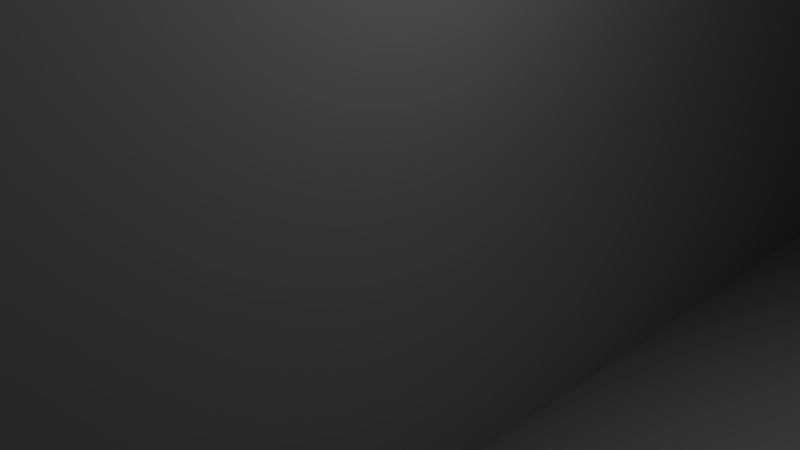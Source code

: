 # Source: plane.blend  (saved by Blender 2.76.0; exported with 4.5.12 LTS)
import bpy
from mathutils import Matrix  # noqa: F401  (used for matrix-valued properties, if any)

bpy.ops.wm.read_factory_settings(use_empty=True)
scene = bpy.context.scene
scene.name = 'Scene'

# ---- collections
col_collection_1 = bpy.data.collections.new('Collection 1'); scene.collection.children.link(col_collection_1)

# ---- materials (node trees are filled in below, after node groups)
mat_material_001 = bpy.data.materials.new('Material.001')
mat_material_001.alpha_threshold = 0.0
mat_material_001.use_transparent_shadow = False
mat_material_001.diffuse_color = (0.64, 0.64, 0.64, 1.0)
mat_material_001.specular_color = (0.5, 0.5, 0.5)
mat_material_001.roughness = 0.5
mat_material_001.specular_intensity = 1.0

# ---- material node trees

# ---- world
world_world = bpy.data.worlds.new('World'); scene.world = world_world
world_world.color = (0.05088, 0.05088, 0.05088)
world_world.use_sun_shadow = False
world_world.sun_shadow_jitter_overblur = 0.0
world_world.cycles.sampling_method = 'MANUAL'
world_world.cycles.sample_map_resolution = 256

# ---- cameras
cam_camera = bpy.data.cameras.new('Camera')
cam_camera.clip_end = 100.0
cam_camera.lens = 35.0
cam_camera.sensor_width = 32.0
cam_camera.sensor_height = 18.0
cam_camera.ortho_scale = 7.314
cam_camera.dof.focus_distance = 0.0
cam_camera.dof.aperture_fstop = 128.0

# ---- lights
light_lamp = bpy.data.lights.new('Lamp', 'POINT')
light_lamp.transmission_factor = 0.0
light_lamp.cutoff_distance = 30.0
light_lamp.energy = 100.0
light_lamp.shadow_buffer_clip_start = 1.001
light_lamp.shadow_soft_size = 0.1
light_lamp.shadow_maximum_resolution = 0.006
light_lamp.use_absolute_resolution = True
light_lamp.cycles.use_multiple_importance_sampling = False

# ---- meshes
me_cube_cube_001 = bpy.data.meshes.new('Cube_Cube.001')
me_cube_cube_001.from_pydata([(-2.77, -0.0647, 0.0), (0.8325, -0.1453, 0.0), (0.5884, 0.08858, -0.5541), (0.54, 0.4953, -4.682e-09), (-0.8285, -0.06498, -1.484), (0.6361, -0.0647, -1.675), (-0.5421, 0.1135, -0.5437), (-0.2111, -0.06484, -1.638), (0.08668, 0.1011, -0.5489), (-0.619, 0.4251, 0.0), (0.9135, 0.2153, 0.0), (0.8501, 0.01194, -0.2771), (0.9954, 0.03499, 0.0), (0.7509, 0.1519, -0.2771)], [], [(2, 11, 5), (0, 1, 12, 10, 3, 9), (9, 3, 6), (6, 4, 0), (6, 8, 7, 4), (6, 3, 8), (7, 8, 2, 5), (2, 8, 3), (6, 0, 9), (3, 10, 13, 2), (11, 1, 0), (11, 0, 4, 7, 5), (12, 1, 11, 13), (2, 13, 11), (10, 12, 13)])
_k = set([(0, 4), (2, 3), (2, 5), (3, 6), (4, 6), (4, 7), (5, 7)])
me_cube_cube_001.attributes.new('sharp_edge', 'BOOLEAN', 'EDGE').data.foreach_set('value', [ (min(e.vertices), max(e.vertices)) in _k for e in me_cube_cube_001.edges])
_uv = me_cube_cube_001.uv_layers.new(name='UVMap')
_uv.uv.foreach_set('vector', [0.5, 0.25, 0.0, 0.0, 1.0, 1.0, 0.0, 0.0, 1.0, 1.0, 1.0, 0.75, 1.0, 0.5, 1.0, 0.0, 0.5, 0.0, 0.0, 0.0, 1.0, 0.0, 0.0, 0.0, 0.0, 0.0, 0.5, 0.0, 1.0, 0.0, 0.0, 0.0, 0.0, 0.0, 0.0, 0.0, 0.0, 0.0, 0.0, 0.0, 1.0, 0.0, 0.0, 0.0, 0.0, 0.0, 0.0, 0.0, 1.0, 1.0, 0.0, 0.5, 0.0, 0.0, 1.0, 0.0, 1.0, 0.5, 1.0, 0.0, 0.5, 0.0, 0.0, 0.0, 1.0, 0.5, 1.0, 0.5, 0.5, 0.25, 0.0, 0.0, 0.0, 0.0, 0.0, 0.0, 0.0, 0.0, 0.0, 0.0, 0.0, 0.0, 0.5, 0.0, 0.0, 0.0, 0.0, 0.5, 0.0, 0.0, 1.0, 1.0, 0.0, 0.0, 0.0, 0.0, 0.5, 0.25, 0.0, 0.0, 0.5, 0.25, 1.0, 0.5, 1.0, 0.75, 0.0, 0.0])
me_cube_cube_001.materials.append(mat_material_001)
me_cube_cube_001.use_remesh_preserve_volume = False
me_cube_cube_001.use_remesh_preserve_attributes = False
me_cube_cube_001.use_mirror_vertex_groups = False
me_cube_cube_001.update()
me_cube_cube_001.normals_split_custom_set([tuple(v) for v in zip(*[iter([0.3839, 0.9169, -0.1091, 0.3839, 0.9169, -0.1091, 0.3839, 0.9169, -0.1091, 3.383e-10, 2.472e-09, 1.0, 3.383e-10, 2.472e-09, 1.0, 3.383e-10, 2.472e-09, 1.0, 3.383e-10, 2.472e-09, 1.0, 3.383e-10, 2.472e-09, 1.0, 3.383e-10, 2.472e-09, 1.0, -0.05232, 0.8632, -0.5021, -0.05232, 0.8632, -0.5021, -0.05232, 0.8632, -0.5021, -0.1154, 0.9817, -0.1512, -0.1154, 0.9817, -0.1512, -0.1154, 0.9817, -0.1512, -0.01115, 0.9864, -0.1642, -0.01115, 0.9864, -0.1642, -0.01115, 0.9864, -0.1642, -0.01115, 0.9864, -0.1642, 0.01112, 0.8078, -0.5894, 0.01112, 0.8078, -0.5894, 0.01112, 0.8078, -0.5894, 0.004535, 0.9896, -0.1435, 0.004535, 0.9896, -0.1435, 0.004535, 0.9896, -0.1435, 0.004535, 0.9896, -0.1435, 0.01389, 0.8066, -0.5909, 0.01389, 0.8066, -0.5909, 0.01389, 0.8066, -0.5909, -0.1912, 0.8397, -0.5082, -0.1912, 0.8397, -0.5082, -0.1912, 0.8397, -0.5082, 0.5289, 0.7055, -0.4717, 0.5289, 0.7055, -0.4717, 0.5289, 0.7055, -0.4717, 0.5289, 0.7055, -0.4717, -0.01945, -0.869, -0.4945, -0.01945, -0.869, -0.4945, -0.01945, -0.869, -0.4945, 0.01831, -0.9991, 0.03723, 0.01831, -0.9991, 0.03723, 0.01831, -0.9991, 0.03723, 0.01831, -0.9991, 0.03723, 0.01831, -0.9991, 0.03723, 0.878, -0.1745, -0.4457, 0.878, -0.1745, -0.4457, 0.878, -0.1745, -0.4457, 0.878, -0.1745, -0.4457, 0.6963, 0.4933, -0.5213, 0.6963, 0.4933, -0.5213, 0.6963, 0.4933, -0.5213, 0.7708, 0.35, -0.5323, 0.7708, 0.35, -0.5323, 0.7708, 0.35, -0.5323])] * 3)])

# ---- objects
ob_cube_cube_001 = bpy.data.objects.new('Cube_Cube.001', me_cube_cube_001)
ob_lamp = bpy.data.objects.new('Lamp', light_lamp)
ob_camera = bpy.data.objects.new('Camera', cam_camera)

# ---- transforms, parenting, visibility, modifiers, constraints
ob_cube_cube_001.location = (0.0, 2.463, 0.3465)
ob_cube_cube_001.rotation_euler = (1.571, -0.0, 1.571)
ob_cube_cube_001.scale = (36.4, 36.4, 36.4)
ob_cube_cube_001.lineart.crease_threshold = 0.0
_m = ob_cube_cube_001.modifiers.new('Mirror', 'MIRROR')
_m.use_axis = (False, False, True)
_m.use_clip = True
_m.merge_threshold = 0.0184
ob_lamp.location = (4.076, 1.005, 6.25)
ob_lamp.rotation_euler = (0.6503, 0.05522, 1.866)
ob_lamp.lock_rotations_4d = False
ob_lamp.empty_display_type = 'ARROWS'
ob_lamp.color = (0.0, 0.0, 0.0, 0.0)
ob_lamp.lineart.crease_threshold = 0.0
ob_camera.location = (7.481, -6.508, 5.69)
ob_camera.rotation_euler = (1.109, 0.01082, 0.8149)
ob_camera.lock_rotations_4d = False
ob_camera.empty_display_type = 'ARROWS'
ob_camera.color = (0.0, 0.0, 0.0, 0.0)
ob_camera.display_type = 'WIRE'
ob_camera.lineart.crease_threshold = 0.0

# ---- collection membership
col_collection_1.objects.link(ob_cube_cube_001)
col_collection_1.objects.link(ob_lamp)
col_collection_1.objects.link(ob_camera)

# ---- scene / render settings (as saved in the file)
scene.camera = ob_camera
scene.frame_start = 1; scene.frame_end = 250; scene.frame_set(1)
scene.render.engine = 'BLENDER_EEVEE_NEXT'
scene.render.resolution_percentage = 50
scene.render.dither_intensity = 0.0
scene.cycles.use_denoising = False
scene.cycles.samples = 10
scene.cycles.sampling_pattern = 'TABULATED_SOBOL'
scene.cycles.light_sampling_threshold = 0.0
scene.cycles.use_adaptive_sampling = False
scene.cycles.use_light_tree = False
scene.cycles.blur_glossy = 0.0
scene.cycles.pixel_filter_type = 'GAUSSIAN'
scene.cycles.sample_clamp_indirect = 0.0
scene.view_settings.view_transform = 'Standard'
bpy.context.view_layer.update()
